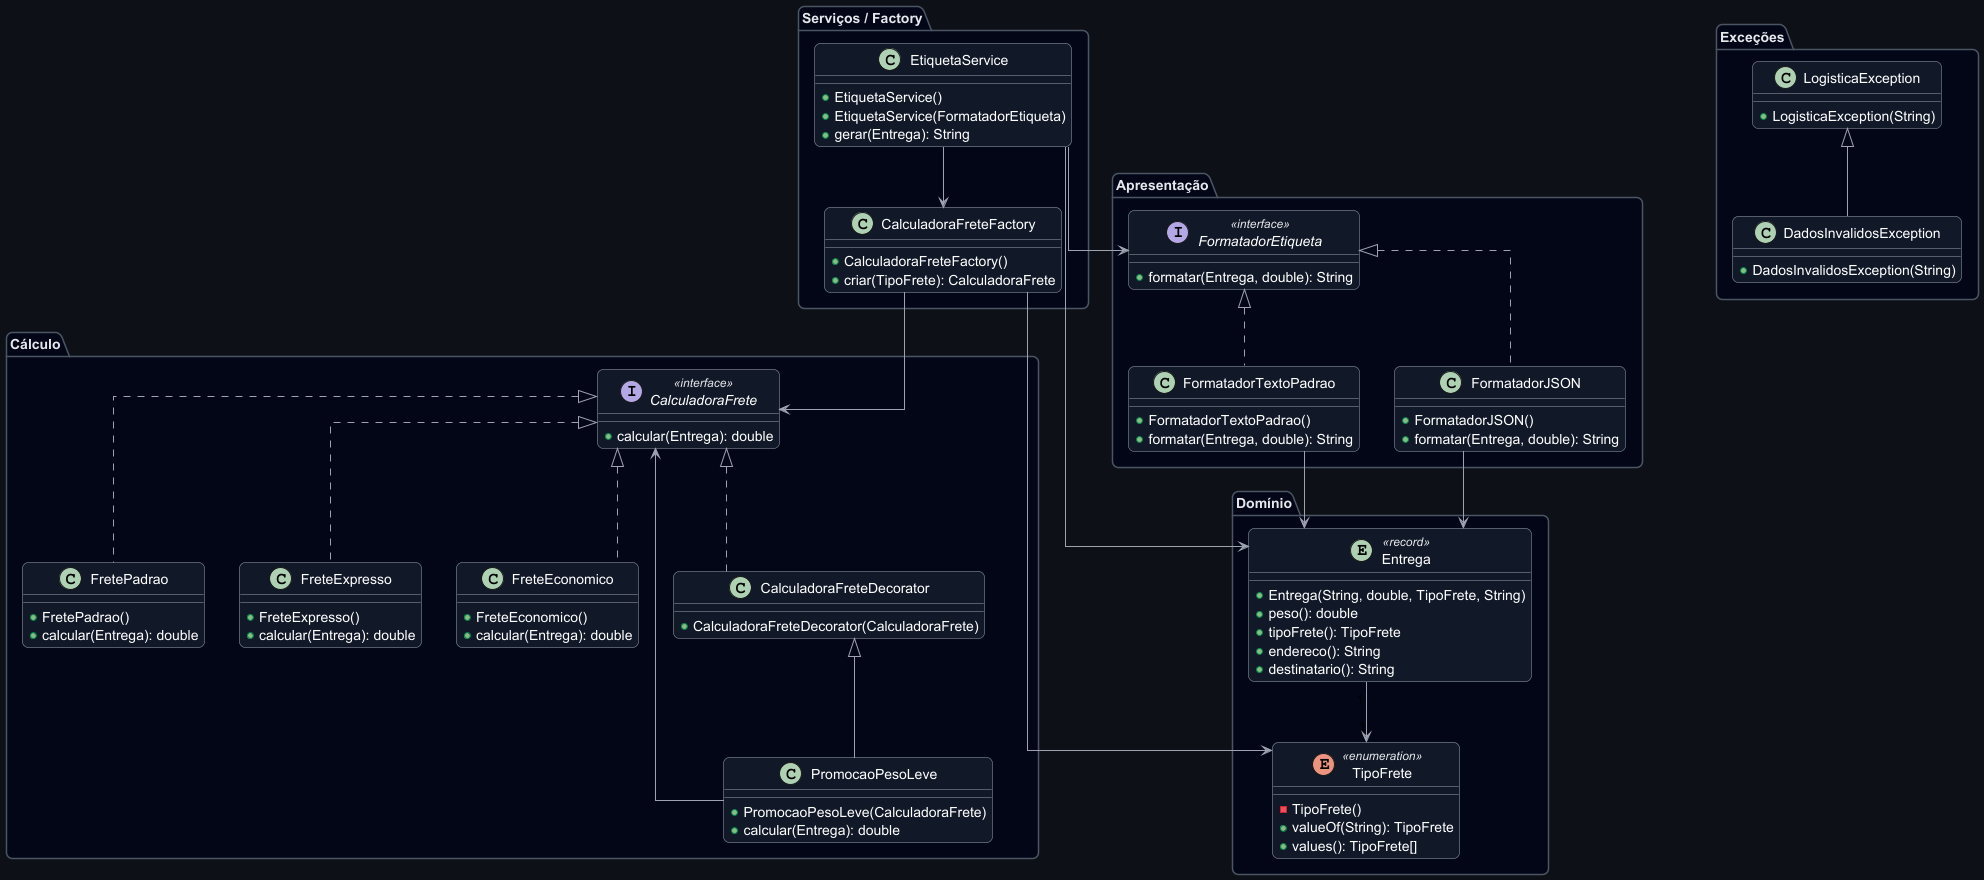

The diagram above was rendered by PlantUML. Its source (embedded in the PNG):
@startuml

' ==== ESTILO GERAL (DARK-FRIENDLY, TUDO LEGÍVEL) ====
top to bottom direction
skinparam linetype ortho
skinparam shadowing false
skinparam roundcorner 12

skinparam BackgroundColor #0d1117
skinparam ArrowColor #9ca3af

' ===== Pacotes =====
skinparam package {
  BackgroundColor #020617
  BorderColor #4b5563
  FontColor #e5e7eb
  FontStyle bold
}

' ===== Classes =====
skinparam class {
  BackgroundColor #111827
  BorderColor #9ca3af
  FontColor #e5e7eb               ' Nome da classe
}
skinparam ClassAttributeFontColor #e5e7eb   ' Métodos/atributos

' ===== Interfaces =====
skinparam interface {
  BackgroundColor #020617
  BorderColor #38bdf8
  FontColor #e5e7eb                ' Nome da interface
}
skinparam InterfaceAttributeFontColor #e5e7eb

' ===== Records (entity) =====
skinparam entity {
  BackgroundColor #111827
  BorderColor #facc15
  FontColor #e5e7eb
}
skinparam EntityAttributeFontColor #e5e7eb

' ===== Enums =====
skinparam enum {
  BackgroundColor #111827
  BorderColor #f97316
  FontColor #e5e7eb
}
skinparam EnumAttributeFontColor #e5e7eb

' ===== Estereótipos (<<interface>>, <<record>>, <<enumeration>>) =====
skinparam stereotypeFontColor #e5e7eb
skinparam classStereotypeFontColor #e5e7eb
skinparam interfaceStereotypeFontColor #e5e7eb
skinparam enumStereotypeFontColor #e5e7eb
skinparam entityStereotypeFontColor #e5e7eb
skinparam stereotypeFontStyle plain

' ===========================
' PACOTES DE PRODUÇÃO
' ===========================
package "Domínio" {
  entity Entrega <<record>> {
    + Entrega(String, double, TipoFrete, String)
    + peso(): double
    + tipoFrete(): TipoFrete
    + endereco(): String
    + destinatario(): String
  }

  enum TipoFrete <<enumeration>> {
    - TipoFrete()
    + valueOf(String): TipoFrete
    + values(): TipoFrete[]
  }
}

package "Cálculo" {
  interface CalculadoraFrete <<interface>> {
    + calcular(Entrega): double
  }

  class FretePadrao {
    + FretePadrao()
    + calcular(Entrega): double
  }

  class FreteExpresso {
    + FreteExpresso()
    + calcular(Entrega): double
  }

  class FreteEconomico {
    + FreteEconomico()
    + calcular(Entrega): double
  }

  class CalculadoraFreteDecorator {
    + CalculadoraFreteDecorator(CalculadoraFrete)
  }

  class PromocaoPesoLeve {
    + PromocaoPesoLeve(CalculadoraFrete)
    + calcular(Entrega): double
  }
}

package "Apresentação" {
  interface FormatadorEtiqueta <<interface>> {
    + formatar(Entrega, double): String
  }

  class FormatadorTextoPadrao {
    + FormatadorTextoPadrao()
    + formatar(Entrega, double): String
  }

  class FormatadorJSON {
    + FormatadorJSON()
    + formatar(Entrega, double): String
  }
}

package "Serviços / Factory" {
  class EtiquetaService {
    + EtiquetaService()
    + EtiquetaService(FormatadorEtiqueta)
    + gerar(Entrega): String
  }

  class CalculadoraFreteFactory {
    + CalculadoraFreteFactory()
    + criar(TipoFrete): CalculadoraFrete
  }
}

package "Exceções" {
  class LogisticaException {
    + LogisticaException(String)
  }

  class DadosInvalidosException {
    + DadosInvalidosException(String)
  }
}

' ===========================
' HERANÇA / IMPLEMENTAÇÃO
' ===========================

' Domínio
Entrega "1" --> "1" TipoFrete

' Cálculo
CalculadoraFrete <|.. FretePadrao
CalculadoraFrete <|.. FreteExpresso
CalculadoraFrete <|.. FreteEconomico
CalculadoraFrete <|.. CalculadoraFreteDecorator
CalculadoraFreteDecorator <|-- PromocaoPesoLeve

' Apresentação
FormatadorEtiqueta <|.. FormatadorTextoPadrao
FormatadorEtiqueta <|.. FormatadorJSON

' Exceções
LogisticaException <|-- DadosInvalidosException

' ===========================
' ASSOCIAÇÕES (USO)
' ===========================

EtiquetaService --> Entrega
EtiquetaService --> FormatadorEtiqueta
EtiquetaService --> CalculadoraFreteFactory

CalculadoraFreteFactory --> TipoFrete
CalculadoraFreteFactory --> CalculadoraFrete

FormatadorTextoPadrao --> Entrega
FormatadorJSON --> Entrega

PromocaoPesoLeve --> CalculadoraFrete

@enduml